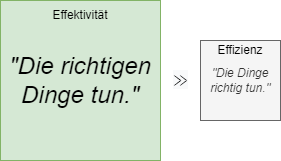

The diagram above was exported from draw.io. Its source (the exported page's mxGraphModel, read from the mxfile embedded in the PNG):
<mxGraphModel dx="932" dy="411" grid="1" gridSize="10" guides="1" tooltips="1" connect="1" arrows="1" fold="1" page="1" pageScale="1" pageWidth="827" pageHeight="1169" math="0" shadow="0">
  <root>
    <mxCell id="0" />
    <mxCell id="1" parent="0" />
    <mxCell id="m0PQreRef5mGNc5vd1aa-3" value="&lt;i&gt;&quot;Die Dinge richtig tun.&quot;&lt;/i&gt;" style="text;html=1;align=center;verticalAlign=middle;whiteSpace=wrap;rounded=0;fillColor=#f5f5f5;strokeColor=#666666;fontColor=#333333;" parent="1" vertex="1">
      <mxGeometry x="440" y="440" width="80" height="80" as="geometry" />
    </mxCell>
    <mxCell id="m0PQreRef5mGNc5vd1aa-8" value="&lt;font style=&quot;font-size: 24px;&quot;&gt;&lt;i&gt;&quot;Die richtigen Dinge tun.&quot;&lt;/i&gt;&lt;/font&gt;" style="text;html=1;align=center;verticalAlign=middle;whiteSpace=wrap;rounded=0;fillColor=#d5e8d4;strokeColor=#82b366;" parent="1" vertex="1">
      <mxGeometry x="240" y="400" width="160" height="160" as="geometry" />
    </mxCell>
    <mxCell id="_CtSmAOEaRtlOScSBnI4-1" value="&lt;span style=&quot;color: rgb(32, 33, 34); font-family: sans-serif; font-size: 16.8px; background-color: rgb(248, 249, 250);&quot;&gt;≫&lt;/span&gt;" style="text;html=1;align=center;verticalAlign=middle;whiteSpace=wrap;rounded=0;" vertex="1" parent="1">
      <mxGeometry x="405" y="465" width="30" height="30" as="geometry" />
    </mxCell>
    <mxCell id="_CtSmAOEaRtlOScSBnI4-2" value="Effektivität" style="text;html=1;align=center;verticalAlign=middle;whiteSpace=wrap;rounded=0;" vertex="1" parent="1">
      <mxGeometry x="290" y="400" width="60" height="30" as="geometry" />
    </mxCell>
    <mxCell id="_CtSmAOEaRtlOScSBnI4-3" value="Effizienz" style="text;html=1;align=center;verticalAlign=middle;whiteSpace=wrap;rounded=0;" vertex="1" parent="1">
      <mxGeometry x="450" y="435" width="60" height="30" as="geometry" />
    </mxCell>
  </root>
</mxGraphModel>